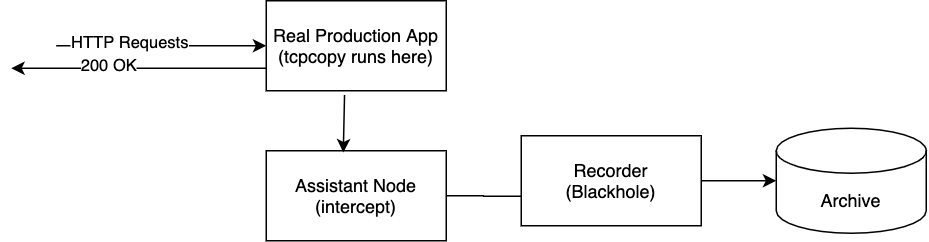

The diagram above was exported from draw.io. Its source (the exported page's mxGraphModel, read from the mxfile embedded in the PNG):
<mxGraphModel dx="922" dy="683" grid="1" gridSize="10" guides="1" tooltips="1" connect="1" arrows="1" fold="1" page="1" pageScale="1" pageWidth="850" pageHeight="1100" math="0" shadow="0">
  <root>
    <mxCell id="0" />
    <mxCell id="1" parent="0" />
    <mxCell id="Zb_hI5wdrYQOlt0T4FxA-1" value="Real Production App&lt;br&gt;(tcpcopy runs here)" style="rounded=0;whiteSpace=wrap;html=1;" parent="1" vertex="1">
      <mxGeometry x="200" y="30" width="120" height="60" as="geometry" />
    </mxCell>
    <mxCell id="Zb_hI5wdrYQOlt0T4FxA-3" value="" style="endArrow=classic;html=1;entryX=0;entryY=0.5;entryDx=0;entryDy=0;" parent="1" target="Zb_hI5wdrYQOlt0T4FxA-1" edge="1">
      <mxGeometry width="50" height="50" relative="1" as="geometry">
        <mxPoint x="60" y="60" as="sourcePoint" />
        <mxPoint x="120" y="50" as="targetPoint" />
      </mxGeometry>
    </mxCell>
    <mxCell id="Zb_hI5wdrYQOlt0T4FxA-6" value="HTTP Requests" style="edgeLabel;html=1;align=center;verticalAlign=middle;resizable=0;points=[];" parent="Zb_hI5wdrYQOlt0T4FxA-3" vertex="1" connectable="0">
      <mxGeometry x="-0.3143" y="2" relative="1" as="geometry">
        <mxPoint as="offset" />
      </mxGeometry>
    </mxCell>
    <mxCell id="Zb_hI5wdrYQOlt0T4FxA-7" value="" style="endArrow=classic;html=1;exitX=0;exitY=0.75;exitDx=0;exitDy=0;" parent="1" source="Zb_hI5wdrYQOlt0T4FxA-1" edge="1">
      <mxGeometry width="50" height="50" relative="1" as="geometry">
        <mxPoint x="340" y="180" as="sourcePoint" />
        <mxPoint x="30" y="75" as="targetPoint" />
      </mxGeometry>
    </mxCell>
    <mxCell id="Zb_hI5wdrYQOlt0T4FxA-8" value="200 OK" style="edgeLabel;html=1;align=center;verticalAlign=middle;resizable=0;points=[];" parent="Zb_hI5wdrYQOlt0T4FxA-7" vertex="1" connectable="0">
      <mxGeometry x="0.2471" y="-2" relative="1" as="geometry">
        <mxPoint as="offset" />
      </mxGeometry>
    </mxCell>
    <mxCell id="76jK04kB1uS77gUm416g-8" style="edgeStyle=orthogonalEdgeStyle;rounded=0;orthogonalLoop=1;jettySize=auto;html=1;exitX=1;exitY=0.5;exitDx=0;exitDy=0;entryX=0.417;entryY=0.672;entryDx=0;entryDy=0;entryPerimeter=0;" edge="1" parent="1" source="76jK04kB1uS77gUm416g-2" target="76jK04kB1uS77gUm416g-3">
      <mxGeometry relative="1" as="geometry" />
    </mxCell>
    <mxCell id="76jK04kB1uS77gUm416g-2" value="Assistant Node&lt;br&gt;(intercept)" style="rounded=0;whiteSpace=wrap;html=1;" vertex="1" parent="1">
      <mxGeometry x="200" y="130" width="120" height="60" as="geometry" />
    </mxCell>
    <mxCell id="76jK04kB1uS77gUm416g-10" style="edgeStyle=orthogonalEdgeStyle;rounded=0;orthogonalLoop=1;jettySize=auto;html=1;exitX=1;exitY=0.5;exitDx=0;exitDy=0;entryX=0;entryY=0.5;entryDx=0;entryDy=0;entryPerimeter=0;" edge="1" parent="1" source="76jK04kB1uS77gUm416g-3" target="76jK04kB1uS77gUm416g-4">
      <mxGeometry relative="1" as="geometry" />
    </mxCell>
    <mxCell id="76jK04kB1uS77gUm416g-3" value="Recorder&lt;br&gt;(Blackhole)" style="rounded=0;whiteSpace=wrap;html=1;" vertex="1" parent="1">
      <mxGeometry x="370" y="120" width="120" height="60" as="geometry" />
    </mxCell>
    <mxCell id="76jK04kB1uS77gUm416g-4" value="Archive" style="shape=cylinder3;whiteSpace=wrap;html=1;boundedLbl=1;backgroundOutline=1;size=15;" vertex="1" parent="1">
      <mxGeometry x="540" y="115" width="100" height="70" as="geometry" />
    </mxCell>
    <mxCell id="76jK04kB1uS77gUm416g-5" value="" style="endArrow=classic;html=1;exitX=0.435;exitY=1.047;exitDx=0;exitDy=0;exitPerimeter=0;entryX=0.428;entryY=0.019;entryDx=0;entryDy=0;entryPerimeter=0;" edge="1" parent="1" source="Zb_hI5wdrYQOlt0T4FxA-1" target="76jK04kB1uS77gUm416g-2">
      <mxGeometry width="50" height="50" relative="1" as="geometry">
        <mxPoint x="160" y="250" as="sourcePoint" />
        <mxPoint x="210" y="200" as="targetPoint" />
      </mxGeometry>
    </mxCell>
  </root>
</mxGraphModel>